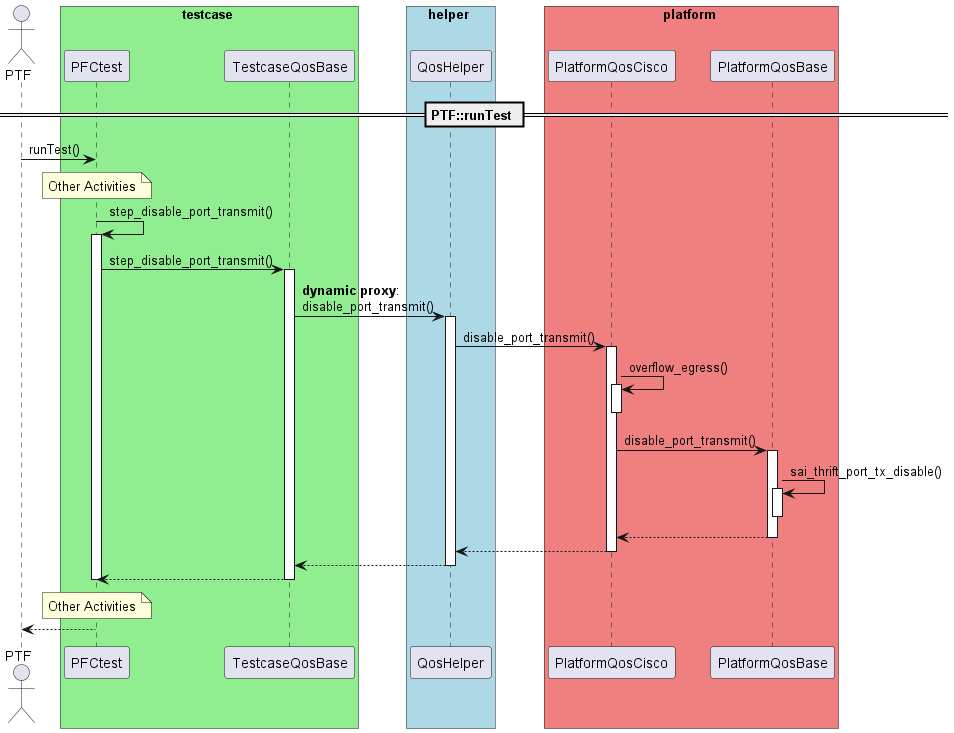

The diagram above was rendered by PlantUML. Its source (embedded in the PNG):
@startuml

actor PTF

box testcase #lightgreen
participant PFCtest
participant TestcaseQosBase
end box

box helper #lightblue
participant QosHelper
end box

box platform #lightcoral
participant PlatformQosCisco
participant PlatformQosBase
end box

== PTF::runTest ==

PTF                 -> PFCtest            : runTest()
note over              PFCtest            : Other Activities

PFCtest             -> PFCtest            : step_disable_port_transmit()
activate                                    PFCtest

PFCtest             -> TestcaseQosBase    : step_disable_port_transmit()
activate                                    TestcaseQosBase

TestcaseQosBase     -> QosHelper          : **dynamic proxy**:\ndisable_port_transmit()
activate                                    QosHelper

QosHelper           -> PlatformQosCisco   : disable_port_transmit()
activate                                    PlatformQosCisco

PlatformQosCisco    -> PlatformQosCisco   : overflow_egress()
activate                                    PlatformQosCisco
deactivate                                  PlatformQosCisco
PlatformQosCisco    -> PlatformQosBase    : disable_port_transmit()
activate                                    PlatformQosBase

PlatformQosBase     -> PlatformQosBase    : sai_thrift_port_tx_disable()
activate                                    PlatformQosBase
deactivate                                  PlatformQosBase

PlatformQosBase    --> PlatformQosCisco
deactivate                                  PlatformQosBase

PlatformQosCisco   --> QosHelper
deactivate                                  PlatformQosCisco

QosHelper          --> TestcaseQosBase
deactivate                                  QosHelper

TestcaseQosBase    --> PFCtest
deactivate                                  TestcaseQosBase

deactivate                                  PFCtest

note over              PFCtest            : Other Activities
PFCtest            --> PTF

@enduml